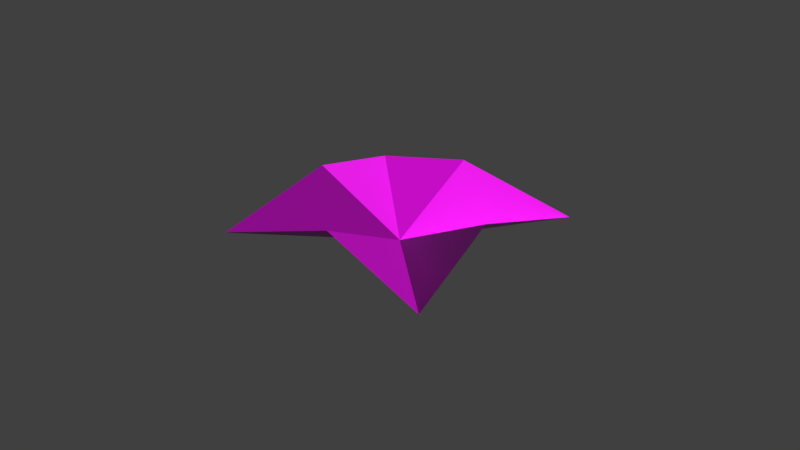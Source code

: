 # Source: origami_fold_nineth.blend  (saved by Blender 2.92.15; exported with 4.5.12 LTS)
import bpy
from mathutils import Matrix  # noqa: F401  (used for matrix-valued properties, if any)

bpy.ops.wm.read_factory_settings(use_empty=True)
scene = bpy.context.scene
scene.name = 'Scene'

# ---- collections
col_collection_1 = bpy.data.collections.new('Collection 1'); scene.collection.children.link(col_collection_1)

# ---- images (referenced by path relative to the original .blend; pixels are not part of the script)
import os
ASSET_DIR = os.environ.get("B2B_ASSET_DIR", "")  # directory of the original .blend (textures are referenced by path, not embedded)
HERE = os.path.dirname(os.path.abspath(__file__))  # packed textures are extracted next to this script under _unpacked/

def load_image(name, relpath, width, height, colorspace="sRGB"):
    """Load a texture the original file referenced (path relative to the .blend, or extracted next to this script)."""
    p = next((c for c in (os.path.join(HERE, relpath), os.path.join(ASSET_DIR, relpath)) if relpath and os.path.exists(c)), "")
    if p:
        img = bpy.data.images.load(p, check_existing=True)
        img.name = name
    else:  # same state as the original file: an image datablock whose file is absent (Cycles renders it pink)
        img = bpy.data.images.new(name, width, height)
        img.source = "FILE"
        img.filepath = "//" + (relpath or name)
    img.colorspace_settings.name = colorspace
    return img
img_paper_normal_map_jpg = load_image('Paper Normal Map.jpg', 'Paper Normal Map.jpg', 1024, 1024, 'sRGB')
img_brickwall_cutout_png_004 = load_image('brickwall cutout.png.004', 'brickwall cutout.png', 1024, 1024, 'sRGB')

# ---- materials (node trees are filled in below, after node groups)
mat_material_brick = bpy.data.materials.new('Material_Brick')
mat_material_brick.use_transparent_shadow = False

# ---- material node trees
mat_material_brick.use_nodes = True; mat_material_brick.node_tree.nodes.clear()
_N = mat_material_brick.node_tree.nodes; _L = mat_material_brick.node_tree.links
n0 = _N.new('ShaderNodeBsdfPrincipled'); n0.name = 'Principled BSDF'; n0.location = (68, 285)
n0.distribution = 'GGX'
n0.subsurface_method = 'BURLEY'
n0.inputs[3].default_value = 1.45
n0.inputs[27].default_value = (0.0, 0.0, 0.0, 1.0)
n0.inputs[28].default_value = 1.0
n1 = _N.new('ShaderNodeOutputMaterial'); n1.name = 'Material Output'; n1.location = (358, 285)
n2 = _N.new('ShaderNodeNormalMap'); n2.name = 'Normal Map'; n2.location = (-255, -73)
n3 = _N.new('ShaderNodeTexImage'); n3.name = 'Image Texture.001'; n3.location = (-605, -31)
n3.image = img_paper_normal_map_jpg
n4 = _N.new('ShaderNodeTexImage'); n4.name = 'Image Texture'; n4.location = (-358, 300)
n4.image = img_brickwall_cutout_png_004
_L.new(n0.outputs[0], n1.inputs[0])
_L.new(n3.outputs[0], n2.inputs[1])
_L.new(n2.outputs[0], n0.inputs[5])
_L.new(n4.outputs[0], n0.inputs[0])
n1.is_active_output = True

# ---- world
world_world = bpy.data.worlds.new('World'); scene.world = world_world
world_world.color = (0.05088, 0.05088, 0.05088)
world_world.use_sun_shadow = False
world_world.sun_shadow_jitter_overblur = 0.0
world_world.cycles.sampling_method = 'MANUAL'

# ---- meshes
me_plane_007 = bpy.data.meshes.new('Plane.007')
me_plane_007.from_pydata([(-0.6694, 0.6571, -0.3326), (-0.4988, -0.5002, 0.0), (-0.6517, -1.675, -0.3326), (0.5012, -0.5003, -0.5), (0.5012, -0.5003, -0.4996)], [], [(2, 3, 1), (1, 0, 3), (2, 4, 1), (1, 4, 0)])
_k = set([(0, 1), (0, 3), (0, 4), (1, 2), (1, 3), (1, 4), (2, 3), (2, 4)])
me_plane_007.attributes.new('sharp_edge', 'BOOLEAN', 'EDGE').data.foreach_set('value', [ (min(e.vertices), max(e.vertices)) in _k for e in me_plane_007.edges])
_uv = me_plane_007.uv_layers.new(name='UVMap')
_uv.uv.foreach_set('vector', [0.4883, 0.5855, 0.01988, 0.07207, 0.4882, 0.07207, 0.5115, 0.07207, 0.5116, 0.5855, 0.9798, 0.07207, 0.4883, 0.5855, 0.01988, 0.07207, 0.4882, 0.07207, 0.5115, 0.07207, 0.9798, 0.07207, 0.5116, 0.5855])
me_plane_007.materials.append(mat_material_brick)
me_plane_007.use_remesh_fix_poles = True
me_plane_007.use_remesh_preserve_attributes = False
me_plane_007.use_mirror_vertex_groups = False
me_plane_007.update()
me_plane_007.normals_split_custom_set([tuple(v) for v in zip(*[iter([0.427, -0.2974, 0.854, 0.427, -0.2974, 0.854, 0.427, -0.2974, 0.854, -0.4256, -0.3074, -0.8511, -0.4256, -0.3074, -0.8511, -0.4256, -0.3074, -0.8511, 0.4267, -0.2974, 0.8541, 0.4267, -0.2974, 0.8541, 0.4267, -0.2974, 0.8541, 0.4253, 0.3074, 0.8513, 0.4253, 0.3074, 0.8513, 0.4253, 0.3074, 0.8513])] * 3)])
me_plane_004 = bpy.data.meshes.new('Plane.004')
me_plane_004.from_pydata([(-0.6694, 0.6571, -0.3326), (-0.4988, -0.5002, 0.0), (-0.6517, -1.675, -0.3326), (0.5012, -0.5003, -0.5), (0.5012, -0.5003, -0.4996)], [], [(2, 3, 1), (1, 0, 3), (2, 4, 1), (1, 4, 0)])
_k = set([(0, 1), (0, 3), (0, 4), (1, 2), (1, 3), (1, 4), (2, 3), (2, 4)])
me_plane_004.attributes.new('sharp_edge', 'BOOLEAN', 'EDGE').data.foreach_set('value', [ (min(e.vertices), max(e.vertices)) in _k for e in me_plane_004.edges])
_uv = me_plane_004.uv_layers.new(name='UVMap')
_uv.uv.foreach_set('vector', [0.4883, 0.5855, 0.01988, 0.07207, 0.4882, 0.07207, 0.5115, 0.07207, 0.5116, 0.5855, 0.9798, 0.07207, 0.4883, 0.5855, 0.01988, 0.07207, 0.4882, 0.07207, 0.5183, 0.5306, 0.9863, 0.5306, 0.5183, 0.01238])
me_plane_004.materials.append(mat_material_brick)
me_plane_004.use_remesh_fix_poles = True
me_plane_004.use_remesh_preserve_attributes = False
me_plane_004.use_mirror_vertex_groups = False
me_plane_004.update()
me_plane_004.normals_split_custom_set([tuple(v) for v in zip(*[iter([0.427, -0.2974, 0.854, 0.427, -0.2974, 0.854, 0.427, -0.2974, 0.854, -0.4256, -0.3074, -0.8511, -0.4256, -0.3074, -0.8511, -0.4256, -0.3074, -0.8511, 0.4267, -0.2974, 0.8541, 0.4267, -0.2974, 0.8541, 0.4267, -0.2974, 0.8541, 0.4253, 0.3074, 0.8513, 0.4253, 0.3074, 0.8513, 0.4253, 0.3074, 0.8513])] * 3)])
me_plane_008 = bpy.data.meshes.new('Plane.008')
me_plane_008.from_pydata([(-0.6694, 0.6571, -0.3326), (-0.4988, -0.5002, 0.0), (-0.6517, -1.675, -0.3326), (0.5012, -0.5003, -0.5), (0.5012, -0.5003, -0.4996)], [], [(2, 3, 1), (1, 0, 3), (2, 4, 1), (1, 4, 0)])
_k = set([(0, 1), (0, 3), (0, 4), (1, 2), (1, 3), (1, 4), (2, 3), (2, 4)])
me_plane_008.attributes.new('sharp_edge', 'BOOLEAN', 'EDGE').data.foreach_set('value', [ (min(e.vertices), max(e.vertices)) in _k for e in me_plane_008.edges])
_uv = me_plane_008.uv_layers.new(name='UVMap')
_uv.uv.foreach_set('vector', [0.4883, 0.5855, 0.01988, 0.07207, 0.4882, 0.07207, 0.5115, 0.07207, 0.5116, 0.5855, 0.9798, 0.07207, 0.4883, 0.5855, 0.01988, 0.07207, 0.4882, 0.07207, 0.5115, 0.07207, 0.9798, 0.07207, 0.5116, 0.5855])
me_plane_008.materials.append(mat_material_brick)
me_plane_008.use_remesh_fix_poles = True
me_plane_008.use_remesh_preserve_attributes = False
me_plane_008.use_mirror_vertex_groups = False
me_plane_008.update()
me_plane_008.normals_split_custom_set([tuple(v) for v in zip(*[iter([0.427, -0.2974, 0.854, 0.427, -0.2974, 0.854, 0.427, -0.2974, 0.854, -0.4256, -0.3074, -0.8511, -0.4256, -0.3074, -0.8511, -0.4256, -0.3074, -0.8511, 0.4267, -0.2974, 0.8541, 0.4267, -0.2974, 0.8541, 0.4267, -0.2974, 0.8541, 0.4253, 0.3074, 0.8513, 0.4253, 0.3074, 0.8513, 0.4253, 0.3074, 0.8513])] * 3)])
me_plane_009 = bpy.data.meshes.new('Plane.009')
me_plane_009.from_pydata([(-0.6694, 0.6571, -0.3326), (-0.4988, -0.5002, 0.0), (-0.6517, -1.675, -0.3326), (0.5012, -0.5003, -0.5), (0.5012, -0.5003, -0.4996)], [], [(2, 1, 3), (1, 3, 0), (2, 4, 1), (1, 4, 0)])
_k = set([(0, 1), (0, 3), (0, 4), (1, 2), (1, 3), (1, 4), (2, 3), (2, 4)])
me_plane_009.attributes.new('sharp_edge', 'BOOLEAN', 'EDGE').data.foreach_set('value', [ (min(e.vertices), max(e.vertices)) in _k for e in me_plane_009.edges])
_uv = me_plane_009.uv_layers.new(name='UVMap')
_uv.uv.foreach_set('vector', [0.4883, 0.5855, 0.4882, 0.07207, 0.01988, 0.07207, 0.5115, 0.07207, 0.9798, 0.07207, 0.5116, 0.5855, 0.4883, 0.5855, 0.01988, 0.07207, 0.4882, 0.07207, 0.5115, 0.07207, 0.9798, 0.07207, 0.5116, 0.5855])
me_plane_009.materials.append(mat_material_brick)
me_plane_009.use_remesh_fix_poles = True
me_plane_009.use_remesh_preserve_attributes = False
me_plane_009.use_mirror_vertex_groups = False
me_plane_009.update()
me_plane_009.normals_split_custom_set([tuple(v) for v in zip(*[iter([-0.427, 0.2974, -0.854, -0.427, 0.2974, -0.854, -0.427, 0.2974, -0.854, 0.4256, 0.3074, 0.8511, 0.4256, 0.3074, 0.8511, 0.4256, 0.3074, 0.8511, 0.4267, -0.2974, 0.8541, 0.4267, -0.2974, 0.8541, 0.4267, -0.2974, 0.8541, 0.4253, 0.3074, 0.8513, 0.4253, 0.3074, 0.8513, 0.4253, 0.3074, 0.8513])] * 3)])

# ---- objects
ob_right = bpy.data.objects.new('Right', me_plane_007)
ob_top = bpy.data.objects.new('Top', me_plane_004)
ob_left = bpy.data.objects.new('Left', me_plane_008)
ob_bottom = bpy.data.objects.new('Bottom', me_plane_009)

# ---- transforms, parenting, visibility, modifiers, constraints
ob_right.location = (0.5014, -0.5025, 0.001464)
ob_right.rotation_euler = (0.0, -0.0, -3.146)
ob_right.color = (0.8, 0.8, 0.8, 1.0)
ob_right.lineart.crease_threshold = 0.0
ob_top.location = (0.5027, 0.5011, 0.001464)
ob_top.rotation_euler = (0.0, -0.0, -1.571)
ob_top.color = (0.8, 0.8, 0.8, 1.0)
ob_top.lineart.crease_threshold = 0.0
ob_left.location = (-0.4988, 0.5002, 0.001464)
ob_left.color = (0.8, 0.8, 0.8, 1.0)
ob_left.lineart.crease_threshold = 0.0
ob_bottom.location = (-0.4979, -0.5013, 0.001464)
ob_bottom.rotation_euler = (0.0, -0.0, 1.571)
ob_bottom.color = (0.8, 0.8, 0.8, 1.0)
ob_bottom.lineart.crease_threshold = 0.0

# ---- collection membership
scene.collection.objects.link(ob_right)
scene.collection.objects.link(ob_top)
scene.collection.objects.link(ob_left)
scene.collection.objects.link(ob_bottom)

# ---- scene / render settings (as saved in the file)
scene.frame_start = 0; scene.frame_end = 60; scene.frame_set(60)
scene.render.engine = 'BLENDER_EEVEE_NEXT'
scene.render.resolution_percentage = 50
scene.render.dither_intensity = 0.0
scene.cycles.use_denoising = False
scene.cycles.samples = 128
scene.cycles.sampling_pattern = 'TABULATED_SOBOL'
scene.cycles.light_sampling_threshold = 0.0
scene.cycles.use_adaptive_sampling = False
scene.cycles.use_light_tree = False
scene.cycles.blur_glossy = 0.0
scene.cycles.sample_clamp_indirect = 0.0
scene.view_settings.view_transform = 'Standard'
bpy.context.view_layer.update()

# ---- added for rendering (the .blend has no active camera and no usable light): camera, sun
cam_auto = bpy.data.cameras.new('AutoCamera')
cam_auto.lens = 50.0
cam_auto.sensor_width = 36.0
cam_auto.clip_end = 1000.0
ob_auto_camera = bpy.data.objects.new('AutoCamera', cam_auto)
scene.collection.objects.link(ob_auto_camera)
ob_auto_camera.location = (6.03505, -7.23633, 4.48863)
ob_auto_camera.rotation_euler = (1.09748, -7.21219e-08, 0.694738)
scene.camera = ob_auto_camera
light_auto_sun = bpy.data.lights.new('AutoSun', 'SUN')
light_auto_sun.energy = 3.0
light_auto_sun.angle = 0.0523599
ob_auto_sun = bpy.data.objects.new('AutoSun', light_auto_sun)
scene.collection.objects.link(ob_auto_sun)
ob_auto_sun.rotation_euler = (0.872665, 0.174533, 0.523599)
bpy.context.view_layer.update()

